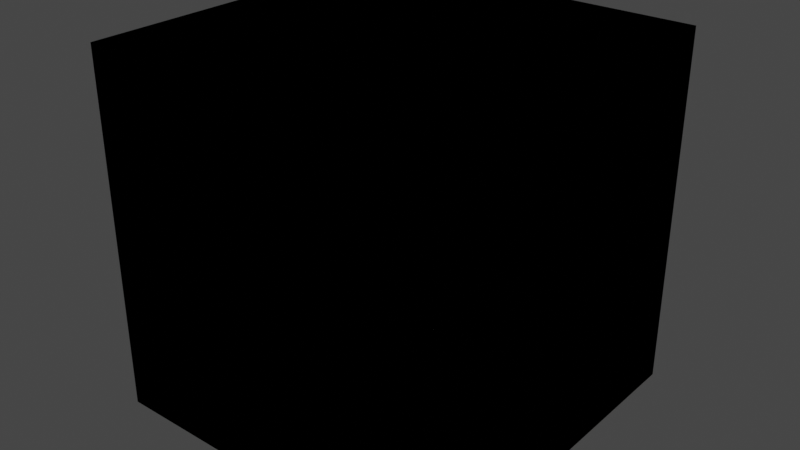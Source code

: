 # Source: light_level_reset.test.blend  (saved by Blender 2.80.75; exported with 4.5.12 LTS)
import bpy
from mathutils import Matrix  # noqa: F401  (used for matrix-valued properties, if any)

bpy.ops.wm.read_factory_settings(use_empty=True)
scene = bpy.context.scene
scene.name = 'Scene'

# ---- collections
col_01_ll1 = bpy.data.collections.new('01_ll1'); scene.collection.children.link(col_01_ll1)
col_02_no_ll_ll1 = bpy.data.collections.new('02_no_ll_ll1'); scene.collection.children.link(col_02_no_ll_ll1)
col_03_ll1_ll1 = bpy.data.collections.new('03_ll1_ll1'); scene.collection.children.link(col_03_ll1_ll1)
col_04_ll1_ll2 = bpy.data.collections.new('04_ll1_ll2'); scene.collection.children.link(col_04_ll1_ll2)
col_05_ll1_no_ll_ll2 = bpy.data.collections.new('05_ll1_no_ll_ll2'); scene.collection.children.link(col_05_ll1_no_ll_ll2)
col_06_ll1_no_ll = bpy.data.collections.new('06_ll1_no_ll'); scene.collection.children.link(col_06_ll1_no_ll)

# ---- materials (node trees are filled in below, after node groups)
mat_01_ll_on_1 = bpy.data.materials.new('01_LL_On_1')
mat_01_ll_on_1.alpha_threshold = 0.0
mat_01_ll_on_1.use_transparent_shadow = False
mat_01_ll_on_1.line_color = (0.0, 0.0, 0.0, 1.0)
mat_02_ll_off = bpy.data.materials.new('02_LL_Off')
mat_02_ll_off.use_transparent_shadow = False
mat_02_ll_on_1 = bpy.data.materials.new('02_LL_On_1')
mat_02_ll_on_1.alpha_threshold = 0.0
mat_02_ll_on_1.use_transparent_shadow = False
mat_02_ll_on_1.line_color = (0.0, 0.0, 0.0, 1.0)
mat_03_ll_on_1 = bpy.data.materials.new('03_LL_On_1')
mat_03_ll_on_1.alpha_threshold = 0.0
mat_03_ll_on_1.use_transparent_shadow = False
mat_03_ll_on_1.line_color = (0.0, 0.0, 0.0, 1.0)
mat_04_ll_on_1 = bpy.data.materials.new('04_LL_On_1')
mat_04_ll_on_1.alpha_threshold = 0.0
mat_04_ll_on_1.use_transparent_shadow = False
mat_04_ll_on_1.line_color = (0.0, 0.0, 0.0, 1.0)
mat_04_ll_on_2 = bpy.data.materials.new('04_LL_On_2')
mat_04_ll_on_2.alpha_threshold = 0.0
mat_04_ll_on_2.use_transparent_shadow = False
mat_04_ll_on_2.line_color = (0.0, 0.0, 0.0, 1.0)
mat_05_a_ll_on_1 = bpy.data.materials.new('05_A_LL_On_1')
mat_05_a_ll_on_1.use_transparent_shadow = False
mat_05_b_ll_off = bpy.data.materials.new('05_B_LL_Off')
mat_05_b_ll_off.use_transparent_shadow = False
mat_05_c_ll_on_2 = bpy.data.materials.new('05_C_LL_On_2')
mat_05_c_ll_on_2.use_transparent_shadow = False
mat_06_a_cube_ll_on_1 = bpy.data.materials.new('06_A_Cube_ll_On_1')
mat_06_a_cube_ll_on_1.use_transparent_shadow = False
mat_06_b_cube_ll_off = bpy.data.materials.new('06_B_Cube_ll_Off')
mat_06_b_cube_ll_off.use_transparent_shadow = False

# ---- material node trees
mat_01_ll_on_1.use_nodes = True; mat_01_ll_on_1.node_tree.nodes.clear()
_N = mat_01_ll_on_1.node_tree.nodes; _L = mat_01_ll_on_1.node_tree.links
n0 = _N.new('ShaderNodeOutputMaterial'); n0.name = 'Material Output'; n0.location = (300, 300)
n1 = _N.new('ShaderNodeBsdfPrincipled'); n1.name = 'Principled BSDF'; n1.location = (10, 300)
n1.distribution = 'GGX'
n1.subsurface_method = 'BURLEY'
n1.inputs[2].default_value = 0.4
n1.inputs[3].default_value = 1.45
n1.inputs[27].default_value = (0.0, 0.0, 0.0, 1.0)
n1.inputs[28].default_value = 1.0
_L.new(n1.outputs[0], n0.inputs[0])
n0.is_active_output = True
mat_02_ll_off.use_nodes = True; mat_02_ll_off.node_tree.nodes.clear()
_N = mat_02_ll_off.node_tree.nodes; _L = mat_02_ll_off.node_tree.links
n0 = _N.new('ShaderNodeOutputMaterial'); n0.name = 'Material Output'; n0.location = (300, 300)
n1 = _N.new('ShaderNodeBsdfPrincipled'); n1.name = 'Principled BSDF'; n1.location = (10, 300)
n1.distribution = 'GGX'
n1.subsurface_method = 'BURLEY'
n1.inputs[3].default_value = 1.45
n1.inputs[27].default_value = (0.0, 0.0, 0.0, 1.0)
n1.inputs[28].default_value = 1.0
_L.new(n1.outputs[0], n0.inputs[0])
n0.is_active_output = True
mat_02_ll_on_1.use_nodes = True; mat_02_ll_on_1.node_tree.nodes.clear()
_N = mat_02_ll_on_1.node_tree.nodes; _L = mat_02_ll_on_1.node_tree.links
n0 = _N.new('ShaderNodeOutputMaterial'); n0.name = 'Material Output'; n0.location = (300, 300)
n1 = _N.new('ShaderNodeBsdfPrincipled'); n1.name = 'Principled BSDF'; n1.location = (10, 300)
n1.distribution = 'GGX'
n1.subsurface_method = 'BURLEY'
n1.inputs[2].default_value = 0.4
n1.inputs[3].default_value = 1.45
n1.inputs[27].default_value = (0.0, 0.0, 0.0, 1.0)
n1.inputs[28].default_value = 1.0
_L.new(n1.outputs[0], n0.inputs[0])
n0.is_active_output = True
mat_03_ll_on_1.use_nodes = True; mat_03_ll_on_1.node_tree.nodes.clear()
_N = mat_03_ll_on_1.node_tree.nodes; _L = mat_03_ll_on_1.node_tree.links
n0 = _N.new('ShaderNodeOutputMaterial'); n0.name = 'Material Output'; n0.location = (300, 300)
n1 = _N.new('ShaderNodeBsdfPrincipled'); n1.name = 'Principled BSDF'; n1.location = (10, 300)
n1.distribution = 'GGX'
n1.subsurface_method = 'BURLEY'
n1.inputs[2].default_value = 0.4
n1.inputs[3].default_value = 1.45
n1.inputs[27].default_value = (0.0, 0.0, 0.0, 1.0)
n1.inputs[28].default_value = 1.0
_L.new(n1.outputs[0], n0.inputs[0])
n0.is_active_output = True
mat_04_ll_on_1.use_nodes = True; mat_04_ll_on_1.node_tree.nodes.clear()
_N = mat_04_ll_on_1.node_tree.nodes; _L = mat_04_ll_on_1.node_tree.links
n0 = _N.new('ShaderNodeOutputMaterial'); n0.name = 'Material Output'; n0.location = (300, 300)
n1 = _N.new('ShaderNodeBsdfPrincipled'); n1.name = 'Principled BSDF'; n1.location = (10, 300)
n1.distribution = 'GGX'
n1.subsurface_method = 'BURLEY'
n1.inputs[2].default_value = 0.4
n1.inputs[3].default_value = 1.45
n1.inputs[27].default_value = (0.0, 0.0, 0.0, 1.0)
n1.inputs[28].default_value = 1.0
_L.new(n1.outputs[0], n0.inputs[0])
n0.is_active_output = True
mat_04_ll_on_2.use_nodes = True; mat_04_ll_on_2.node_tree.nodes.clear()
_N = mat_04_ll_on_2.node_tree.nodes; _L = mat_04_ll_on_2.node_tree.links
n0 = _N.new('ShaderNodeOutputMaterial'); n0.name = 'Material Output'; n0.location = (300, 300)
n1 = _N.new('ShaderNodeBsdfPrincipled'); n1.name = 'Principled BSDF'; n1.location = (10, 300)
n1.distribution = 'GGX'
n1.subsurface_method = 'BURLEY'
n1.inputs[2].default_value = 0.4
n1.inputs[3].default_value = 1.45
n1.inputs[27].default_value = (0.0, 0.0, 0.0, 1.0)
n1.inputs[28].default_value = 1.0
_L.new(n1.outputs[0], n0.inputs[0])
n0.is_active_output = True
mat_05_a_ll_on_1.use_nodes = True; mat_05_a_ll_on_1.node_tree.nodes.clear()
_N = mat_05_a_ll_on_1.node_tree.nodes; _L = mat_05_a_ll_on_1.node_tree.links
n0 = _N.new('ShaderNodeOutputMaterial'); n0.name = 'Material Output'; n0.location = (300, 300)
n1 = _N.new('ShaderNodeBsdfPrincipled'); n1.name = 'Principled BSDF'; n1.location = (10, 300)
n1.distribution = 'GGX'
n1.subsurface_method = 'BURLEY'
n1.inputs[3].default_value = 1.45
n1.inputs[27].default_value = (0.0, 0.0, 0.0, 1.0)
n1.inputs[28].default_value = 1.0
_L.new(n1.outputs[0], n0.inputs[0])
n0.is_active_output = True
mat_05_b_ll_off.use_nodes = True; mat_05_b_ll_off.node_tree.nodes.clear()
_N = mat_05_b_ll_off.node_tree.nodes; _L = mat_05_b_ll_off.node_tree.links
n0 = _N.new('ShaderNodeOutputMaterial'); n0.name = 'Material Output'; n0.location = (300, 300)
n1 = _N.new('ShaderNodeBsdfPrincipled'); n1.name = 'Principled BSDF'; n1.location = (10, 300)
n1.distribution = 'GGX'
n1.subsurface_method = 'BURLEY'
n1.inputs[3].default_value = 1.45
n1.inputs[27].default_value = (0.0, 0.0, 0.0, 1.0)
n1.inputs[28].default_value = 1.0
_L.new(n1.outputs[0], n0.inputs[0])
n0.is_active_output = True
mat_05_c_ll_on_2.use_nodes = True; mat_05_c_ll_on_2.node_tree.nodes.clear()
_N = mat_05_c_ll_on_2.node_tree.nodes; _L = mat_05_c_ll_on_2.node_tree.links
n0 = _N.new('ShaderNodeOutputMaterial'); n0.name = 'Material Output'; n0.location = (300, 300)
n1 = _N.new('ShaderNodeBsdfPrincipled'); n1.name = 'Principled BSDF'; n1.location = (10, 300)
n1.distribution = 'GGX'
n1.subsurface_method = 'BURLEY'
n1.inputs[3].default_value = 1.45
n1.inputs[27].default_value = (0.0, 0.0, 0.0, 1.0)
n1.inputs[28].default_value = 1.0
_L.new(n1.outputs[0], n0.inputs[0])
n0.is_active_output = True
mat_06_a_cube_ll_on_1.use_nodes = True; mat_06_a_cube_ll_on_1.node_tree.nodes.clear()
_N = mat_06_a_cube_ll_on_1.node_tree.nodes; _L = mat_06_a_cube_ll_on_1.node_tree.links
n0 = _N.new('ShaderNodeOutputMaterial'); n0.name = 'Material Output'; n0.location = (300, 300)
n1 = _N.new('ShaderNodeBsdfPrincipled'); n1.name = 'Principled BSDF'; n1.location = (10, 300)
n1.distribution = 'GGX'
n1.subsurface_method = 'BURLEY'
n1.inputs[3].default_value = 1.45
n1.inputs[27].default_value = (0.0, 0.0, 0.0, 1.0)
n1.inputs[28].default_value = 1.0
_L.new(n1.outputs[0], n0.inputs[0])
n0.is_active_output = True
mat_06_b_cube_ll_off.use_nodes = True; mat_06_b_cube_ll_off.node_tree.nodes.clear()
_N = mat_06_b_cube_ll_off.node_tree.nodes; _L = mat_06_b_cube_ll_off.node_tree.links
n0 = _N.new('ShaderNodeOutputMaterial'); n0.name = 'Material Output'; n0.location = (300, 300)
n1 = _N.new('ShaderNodeBsdfPrincipled'); n1.name = 'Principled BSDF'; n1.location = (10, 300)
n1.distribution = 'GGX'
n1.subsurface_method = 'BURLEY'
n1.inputs[3].default_value = 1.45
n1.inputs[27].default_value = (0.0, 0.0, 0.0, 1.0)
n1.inputs[28].default_value = 1.0
_L.new(n1.outputs[0], n0.inputs[0])
n0.is_active_output = True

# ---- world
world_world = bpy.data.worlds.new('World'); scene.world = world_world
world_world.use_nodes = True; world_world.node_tree.nodes.clear()
_N = world_world.node_tree.nodes; _L = world_world.node_tree.links
n0 = _N.new('ShaderNodeOutputWorld'); n0.name = 'World Output'; n0.location = (300, 300)
n1 = _N.new('ShaderNodeBackground'); n1.name = 'Background'; n1.location = (10, 300)
n1.inputs[0].default_value = (0.05088, 0.05088, 0.05088, 1.0)
_L.new(n1.outputs[0], n0.inputs[0])
n0.is_active_output = True
world_world.color = (0.05088, 0.05088, 0.05088)
world_world.use_sun_shadow = False
world_world.sun_shadow_jitter_overblur = 0.0

# ---- meshes
me_cube = bpy.data.meshes.new('Cube')
me_cube.from_pydata([(1.0, 1.0, 1.0), (1.0, 1.0, -1.0), (1.0, -1.0, 1.0), (1.0, -1.0, -1.0), (-1.0, 1.0, 1.0), (-1.0, 1.0, -1.0), (-1.0, -1.0, 1.0), (-1.0, -1.0, -1.0)], [], [(0, 4, 6, 2), (3, 2, 6, 7), (7, 6, 4, 5), (5, 1, 3, 7), (1, 0, 2, 3), (5, 4, 0, 1)])
_uv = me_cube.uv_layers.new(name='UVMap')
_uv.uv.foreach_set('vector', [0.375, 0.0, 0.625, 0.0, 0.625, 0.25, 0.375, 0.25, 0.375, 0.25, 0.625, 0.25, 0.625, 0.5, 0.375, 0.5, 0.375, 0.5, 0.625, 0.5, 0.625, 0.75, 0.375, 0.75, 0.375, 0.75, 0.625, 0.75, 0.625, 1.0, 0.375, 1.0, 0.125, 0.5, 0.375, 0.5, 0.375, 0.75, 0.125, 0.75, 0.625, 0.5, 0.875, 0.5, 0.875, 0.75, 0.625, 0.75])
me_cube.materials.append(mat_01_ll_on_1)
me_cube.use_remesh_preserve_volume = False
me_cube.use_remesh_preserve_attributes = False
me_cube.use_mirror_vertex_groups = False
me_cube.update()
me_cube_004 = bpy.data.meshes.new('Cube.004')
me_cube_004.from_pydata([(-1.0, -1.0, -1.0), (-1.0, -1.0, 1.0), (-1.0, 1.0, -1.0), (-1.0, 1.0, 1.0), (1.0, -1.0, -1.0), (1.0, -1.0, 1.0), (1.0, 1.0, -1.0), (1.0, 1.0, 1.0)], [], [(0, 1, 3, 2), (2, 3, 7, 6), (6, 7, 5, 4), (4, 5, 1, 0), (2, 6, 4, 0), (7, 3, 1, 5)])
_uv = me_cube_004.uv_layers.new(name='UVMap')
_uv.uv.foreach_set('vector', [0.375, 0.0, 0.625, 0.0, 0.625, 0.25, 0.375, 0.25, 0.375, 0.25, 0.625, 0.25, 0.625, 0.5, 0.375, 0.5, 0.375, 0.5, 0.625, 0.5, 0.625, 0.75, 0.375, 0.75, 0.375, 0.75, 0.625, 0.75, 0.625, 1.0, 0.375, 1.0, 0.125, 0.5, 0.375, 0.5, 0.375, 0.75, 0.125, 0.75, 0.625, 0.5, 0.875, 0.5, 0.875, 0.75, 0.625, 0.75])
me_cube_004.materials.append(mat_02_ll_off)
me_cube_004.use_remesh_preserve_volume = False
me_cube_004.use_remesh_preserve_attributes = False
me_cube_004.use_mirror_vertex_groups = False
me_cube_004.update()
me_cube_005 = bpy.data.meshes.new('Cube.005')
me_cube_005.from_pydata([(-1.0, -1.0, -1.0), (-1.0, -1.0, 1.0), (-1.0, 1.0, -1.0), (-1.0, 1.0, 1.0), (1.0, -1.0, -1.0), (1.0, -1.0, 1.0), (1.0, 1.0, -1.0), (1.0, 1.0, 1.0)], [], [(0, 1, 3, 2), (2, 3, 7, 6), (6, 7, 5, 4), (4, 5, 1, 0), (2, 6, 4, 0), (7, 3, 1, 5)])
_uv = me_cube_005.uv_layers.new(name='UVMap')
_uv.uv.foreach_set('vector', [0.375, 0.0, 0.625, 0.0, 0.625, 0.25, 0.375, 0.25, 0.375, 0.25, 0.625, 0.25, 0.625, 0.5, 0.375, 0.5, 0.375, 0.5, 0.625, 0.5, 0.625, 0.75, 0.375, 0.75, 0.375, 0.75, 0.625, 0.75, 0.625, 1.0, 0.375, 1.0, 0.125, 0.5, 0.375, 0.5, 0.375, 0.75, 0.125, 0.75, 0.625, 0.5, 0.875, 0.5, 0.875, 0.75, 0.625, 0.75])
me_cube_005.materials.append(mat_02_ll_on_1)
me_cube_005.use_remesh_preserve_volume = False
me_cube_005.use_remesh_preserve_attributes = False
me_cube_005.use_mirror_vertex_groups = False
me_cube_005.update()
me_cube_002 = bpy.data.meshes.new('Cube.002')
me_cube_002.from_pydata([(1.0, 1.0, 1.0), (1.0, 1.0, -1.0), (1.0, -1.0, 1.0), (1.0, -1.0, -1.0), (-1.0, 1.0, 1.0), (-1.0, 1.0, -1.0), (-1.0, -1.0, 1.0), (-1.0, -1.0, -1.0)], [], [(0, 4, 6, 2), (3, 2, 6, 7), (7, 6, 4, 5), (5, 1, 3, 7), (1, 0, 2, 3), (5, 4, 0, 1)])
_uv = me_cube_002.uv_layers.new(name='UVMap')
_uv.uv.foreach_set('vector', [0.375, 0.0, 0.625, 0.0, 0.625, 0.25, 0.375, 0.25, 0.375, 0.25, 0.625, 0.25, 0.625, 0.5, 0.375, 0.5, 0.375, 0.5, 0.625, 0.5, 0.625, 0.75, 0.375, 0.75, 0.375, 0.75, 0.625, 0.75, 0.625, 1.0, 0.375, 1.0, 0.125, 0.5, 0.375, 0.5, 0.375, 0.75, 0.125, 0.75, 0.625, 0.5, 0.875, 0.5, 0.875, 0.75, 0.625, 0.75])
me_cube_002.materials.append(mat_03_ll_on_1)
me_cube_002.use_remesh_preserve_volume = False
me_cube_002.use_remesh_preserve_attributes = False
me_cube_002.use_mirror_vertex_groups = False
me_cube_002.update()
me_cube_006 = bpy.data.meshes.new('Cube.006')
me_cube_006.from_pydata([(1.0, 1.0, 1.0), (1.0, 1.0, -1.0), (1.0, -1.0, 1.0), (1.0, -1.0, -1.0), (-1.0, 1.0, 1.0), (-1.0, 1.0, -1.0), (-1.0, -1.0, 1.0), (-1.0, -1.0, -1.0)], [], [(0, 4, 6, 2), (3, 2, 6, 7), (7, 6, 4, 5), (5, 1, 3, 7), (1, 0, 2, 3), (5, 4, 0, 1)])
_uv = me_cube_006.uv_layers.new(name='UVMap')
_uv.uv.foreach_set('vector', [0.375, 0.0, 0.625, 0.0, 0.625, 0.25, 0.375, 0.25, 0.375, 0.25, 0.625, 0.25, 0.625, 0.5, 0.375, 0.5, 0.375, 0.5, 0.625, 0.5, 0.625, 0.75, 0.375, 0.75, 0.375, 0.75, 0.625, 0.75, 0.625, 1.0, 0.375, 1.0, 0.125, 0.5, 0.375, 0.5, 0.375, 0.75, 0.125, 0.75, 0.625, 0.5, 0.875, 0.5, 0.875, 0.75, 0.625, 0.75])
me_cube_006.materials.append(mat_03_ll_on_1)
me_cube_006.use_remesh_preserve_volume = False
me_cube_006.use_remesh_preserve_attributes = False
me_cube_006.use_mirror_vertex_groups = False
me_cube_006.update()
me_cube_007 = bpy.data.meshes.new('Cube.007')
me_cube_007.from_pydata([(-1.0, -1.0, -1.0), (-1.0, -1.0, 1.0), (-1.0, 1.0, -1.0), (-1.0, 1.0, 1.0), (1.0, -1.0, -1.0), (1.0, -1.0, 1.0), (1.0, 1.0, -1.0), (1.0, 1.0, 1.0)], [], [(0, 1, 3, 2), (2, 3, 7, 6), (6, 7, 5, 4), (4, 5, 1, 0), (2, 6, 4, 0), (7, 3, 1, 5)])
_uv = me_cube_007.uv_layers.new(name='UVMap')
_uv.uv.foreach_set('vector', [0.375, 0.0, 0.625, 0.0, 0.625, 0.25, 0.375, 0.25, 0.375, 0.25, 0.625, 0.25, 0.625, 0.5, 0.375, 0.5, 0.375, 0.5, 0.625, 0.5, 0.625, 0.75, 0.375, 0.75, 0.375, 0.75, 0.625, 0.75, 0.625, 1.0, 0.375, 1.0, 0.125, 0.5, 0.375, 0.5, 0.375, 0.75, 0.125, 0.75, 0.625, 0.5, 0.875, 0.5, 0.875, 0.75, 0.625, 0.75])
me_cube_007.materials.append(mat_04_ll_on_1)
me_cube_007.use_remesh_preserve_volume = False
me_cube_007.use_remesh_preserve_attributes = False
me_cube_007.use_mirror_vertex_groups = False
me_cube_007.update()
me_cube_008 = bpy.data.meshes.new('Cube.008')
me_cube_008.from_pydata([(-1.0, -1.0, -1.0), (-1.0, -1.0, 1.0), (-1.0, 1.0, -1.0), (-1.0, 1.0, 1.0), (1.0, -1.0, -1.0), (1.0, -1.0, 1.0), (1.0, 1.0, -1.0), (1.0, 1.0, 1.0)], [], [(0, 1, 3, 2), (2, 3, 7, 6), (6, 7, 5, 4), (4, 5, 1, 0), (2, 6, 4, 0), (7, 3, 1, 5)])
_uv = me_cube_008.uv_layers.new(name='UVMap')
_uv.uv.foreach_set('vector', [0.375, 0.0, 0.625, 0.0, 0.625, 0.25, 0.375, 0.25, 0.375, 0.25, 0.625, 0.25, 0.625, 0.5, 0.375, 0.5, 0.375, 0.5, 0.625, 0.5, 0.625, 0.75, 0.375, 0.75, 0.375, 0.75, 0.625, 0.75, 0.625, 1.0, 0.375, 1.0, 0.125, 0.5, 0.375, 0.5, 0.375, 0.75, 0.125, 0.75, 0.625, 0.5, 0.875, 0.5, 0.875, 0.75, 0.625, 0.75])
me_cube_008.materials.append(mat_04_ll_on_2)
me_cube_008.use_remesh_preserve_volume = False
me_cube_008.use_remesh_preserve_attributes = False
me_cube_008.use_mirror_vertex_groups = False
me_cube_008.update()
me_cube_009 = bpy.data.meshes.new('Cube.009')
me_cube_009.from_pydata([(-1.0, -1.0, -1.0), (-1.0, -1.0, 1.0), (-1.0, 1.0, -1.0), (-1.0, 1.0, 1.0), (1.0, -1.0, -1.0), (1.0, -1.0, 1.0), (1.0, 1.0, -1.0), (1.0, 1.0, 1.0)], [], [(0, 1, 3, 2), (2, 3, 7, 6), (6, 7, 5, 4), (4, 5, 1, 0), (2, 6, 4, 0), (7, 3, 1, 5)])
_uv = me_cube_009.uv_layers.new(name='UVMap')
_uv.uv.foreach_set('vector', [0.375, 0.0, 0.625, 0.0, 0.625, 0.25, 0.375, 0.25, 0.375, 0.25, 0.625, 0.25, 0.625, 0.5, 0.375, 0.5, 0.375, 0.5, 0.625, 0.5, 0.625, 0.75, 0.375, 0.75, 0.375, 0.75, 0.625, 0.75, 0.625, 1.0, 0.375, 1.0, 0.125, 0.5, 0.375, 0.5, 0.375, 0.75, 0.125, 0.75, 0.625, 0.5, 0.875, 0.5, 0.875, 0.75, 0.625, 0.75])
me_cube_009.materials.append(mat_05_a_ll_on_1)
me_cube_009.use_remesh_preserve_volume = False
me_cube_009.use_remesh_preserve_attributes = False
me_cube_009.use_mirror_vertex_groups = False
me_cube_009.update()
me_cube_010 = bpy.data.meshes.new('Cube.010')
me_cube_010.from_pydata([(-1.0, -1.0, -1.0), (-1.0, -1.0, 1.0), (-1.0, 1.0, -1.0), (-1.0, 1.0, 1.0), (1.0, -1.0, -1.0), (1.0, -1.0, 1.0), (1.0, 1.0, -1.0), (1.0, 1.0, 1.0)], [], [(0, 1, 3, 2), (2, 3, 7, 6), (6, 7, 5, 4), (4, 5, 1, 0), (2, 6, 4, 0), (7, 3, 1, 5)])
_uv = me_cube_010.uv_layers.new(name='UVMap')
_uv.uv.foreach_set('vector', [0.375, 0.0, 0.625, 0.0, 0.625, 0.25, 0.375, 0.25, 0.375, 0.25, 0.625, 0.25, 0.625, 0.5, 0.375, 0.5, 0.375, 0.5, 0.625, 0.5, 0.625, 0.75, 0.375, 0.75, 0.375, 0.75, 0.625, 0.75, 0.625, 1.0, 0.375, 1.0, 0.125, 0.5, 0.375, 0.5, 0.375, 0.75, 0.125, 0.75, 0.625, 0.5, 0.875, 0.5, 0.875, 0.75, 0.625, 0.75])
me_cube_010.materials.append(mat_05_b_ll_off)
me_cube_010.use_remesh_preserve_volume = False
me_cube_010.use_remesh_preserve_attributes = False
me_cube_010.use_mirror_vertex_groups = False
me_cube_010.update()
me_cube_011 = bpy.data.meshes.new('Cube.011')
me_cube_011.from_pydata([(-1.0, -1.0, -1.0), (-1.0, -1.0, 1.0), (-1.0, 1.0, -1.0), (-1.0, 1.0, 1.0), (1.0, -1.0, -1.0), (1.0, -1.0, 1.0), (1.0, 1.0, -1.0), (1.0, 1.0, 1.0)], [], [(0, 1, 3, 2), (2, 3, 7, 6), (6, 7, 5, 4), (4, 5, 1, 0), (2, 6, 4, 0), (7, 3, 1, 5)])
_uv = me_cube_011.uv_layers.new(name='UVMap')
_uv.uv.foreach_set('vector', [0.375, 0.0, 0.625, 0.0, 0.625, 0.25, 0.375, 0.25, 0.375, 0.25, 0.625, 0.25, 0.625, 0.5, 0.375, 0.5, 0.375, 0.5, 0.625, 0.5, 0.625, 0.75, 0.375, 0.75, 0.375, 0.75, 0.625, 0.75, 0.625, 1.0, 0.375, 1.0, 0.125, 0.5, 0.375, 0.5, 0.375, 0.75, 0.125, 0.75, 0.625, 0.5, 0.875, 0.5, 0.875, 0.75, 0.625, 0.75])
me_cube_011.materials.append(mat_05_c_ll_on_2)
me_cube_011.use_remesh_preserve_volume = False
me_cube_011.use_remesh_preserve_attributes = False
me_cube_011.use_mirror_vertex_groups = False
me_cube_011.update()
me_cube_012 = bpy.data.meshes.new('Cube.012')
me_cube_012.from_pydata([(-1.0, -1.0, -1.0), (-1.0, -1.0, 1.0), (-1.0, 1.0, -1.0), (-1.0, 1.0, 1.0), (1.0, -1.0, -1.0), (1.0, -1.0, 1.0), (1.0, 1.0, -1.0), (1.0, 1.0, 1.0)], [], [(0, 1, 3, 2), (2, 3, 7, 6), (6, 7, 5, 4), (4, 5, 1, 0), (2, 6, 4, 0), (7, 3, 1, 5)])
_uv = me_cube_012.uv_layers.new(name='UVMap')
_uv.uv.foreach_set('vector', [0.375, 0.0, 0.625, 0.0, 0.625, 0.25, 0.375, 0.25, 0.375, 0.25, 0.625, 0.25, 0.625, 0.5, 0.375, 0.5, 0.375, 0.5, 0.625, 0.5, 0.625, 0.75, 0.375, 0.75, 0.375, 0.75, 0.625, 0.75, 0.625, 1.0, 0.375, 1.0, 0.125, 0.5, 0.375, 0.5, 0.375, 0.75, 0.125, 0.75, 0.625, 0.5, 0.875, 0.5, 0.875, 0.75, 0.625, 0.75])
me_cube_012.materials.append(mat_06_a_cube_ll_on_1)
me_cube_012.use_remesh_preserve_volume = False
me_cube_012.use_remesh_preserve_attributes = False
me_cube_012.use_mirror_vertex_groups = False
me_cube_012.update()
me_cube_013 = bpy.data.meshes.new('Cube.013')
me_cube_013.from_pydata([(-1.0, -1.0, -1.0), (-1.0, -1.0, 1.0), (-1.0, 1.0, -1.0), (-1.0, 1.0, 1.0), (1.0, -1.0, -1.0), (1.0, -1.0, 1.0), (1.0, 1.0, -1.0), (1.0, 1.0, 1.0)], [], [(0, 1, 3, 2), (2, 3, 7, 6), (6, 7, 5, 4), (4, 5, 1, 0), (2, 6, 4, 0), (7, 3, 1, 5)])
_uv = me_cube_013.uv_layers.new(name='UVMap')
_uv.uv.foreach_set('vector', [0.375, 0.0, 0.625, 0.0, 0.625, 0.25, 0.375, 0.25, 0.375, 0.25, 0.625, 0.25, 0.625, 0.5, 0.375, 0.5, 0.375, 0.5, 0.625, 0.5, 0.625, 0.75, 0.375, 0.75, 0.375, 0.75, 0.625, 0.75, 0.625, 1.0, 0.375, 1.0, 0.125, 0.5, 0.375, 0.5, 0.375, 0.75, 0.125, 0.75, 0.625, 0.5, 0.875, 0.5, 0.875, 0.75, 0.625, 0.75])
me_cube_013.materials.append(mat_06_b_cube_ll_off)
me_cube_013.use_remesh_preserve_volume = False
me_cube_013.use_remesh_preserve_attributes = False
me_cube_013.use_mirror_vertex_groups = False
me_cube_013.update()

# ---- objects
ob_01_cube_ll_on_1 = bpy.data.objects.new('01_Cube_ll_On_1', me_cube)
ob_02_a_cube_ll_off = bpy.data.objects.new('02_A_Cube_ll_Off', me_cube_004)
ob_02_b_cube_ii_on_1 = bpy.data.objects.new('02_B_Cube_II_On_1', me_cube_005)
ob_03_b_cube_ll_on_1 = bpy.data.objects.new('03_B_Cube_ll_On_1', me_cube_002)
ob_03_a_cube_ll_on_1 = bpy.data.objects.new('03_A_Cube_ll_On_1', me_cube_006)
ob_04_a_cube_ll_on_1 = bpy.data.objects.new('04_A_Cube_ll_On_1', me_cube_007)
ob_04_b_cube_ll_on_2 = bpy.data.objects.new('04_B_Cube_ll_On_2', me_cube_008)
ob_05_a_cube_ll_on_1 = bpy.data.objects.new('05_A_Cube_ll_On_1', me_cube_009)
ob_05_b_cube_ll_off = bpy.data.objects.new('05_B_Cube_ll_Off', me_cube_010)
ob_05_c_cube_ll_on_2 = bpy.data.objects.new('05_C_Cube_ll_On_2', me_cube_011)
ob_06_a_cube_ll_on_1 = bpy.data.objects.new('06_A_Cube_ll_On_1', me_cube_012)
ob_06_b_cube_ii_off = bpy.data.objects.new('06_B_Cube_II_Off', me_cube_013)

# ---- transforms, parenting, visibility, modifiers, constraints
ob_01_cube_ll_on_1.location = (0.0, 0.0, 0.0)
ob_01_cube_ll_on_1.lock_rotations_4d = False
ob_01_cube_ll_on_1.empty_display_type = 'ARROWS'
ob_01_cube_ll_on_1.lineart.crease_threshold = 0.0
ob_02_a_cube_ll_off.location = (0.0, 0.0, 0.0)
ob_02_a_cube_ll_off.lineart.crease_threshold = 0.0
ob_02_b_cube_ii_on_1.location = (0.0, 0.0, 0.0)
ob_02_b_cube_ii_on_1.lineart.crease_threshold = 0.0
ob_03_b_cube_ll_on_1.location = (0.0, 0.0, 0.0)
ob_03_b_cube_ll_on_1.lock_rotations_4d = False
ob_03_b_cube_ll_on_1.empty_display_type = 'ARROWS'
ob_03_b_cube_ll_on_1.lineart.crease_threshold = 0.0
ob_03_a_cube_ll_on_1.location = (0.0, 0.0, 0.0)
ob_03_a_cube_ll_on_1.lock_rotations_4d = False
ob_03_a_cube_ll_on_1.empty_display_type = 'ARROWS'
ob_03_a_cube_ll_on_1.lineart.crease_threshold = 0.0
ob_04_a_cube_ll_on_1.location = (0.0, 0.0, 0.0)
ob_04_a_cube_ll_on_1.lineart.crease_threshold = 0.0
ob_04_b_cube_ll_on_2.location = (0.0, 0.0, 0.0)
ob_04_b_cube_ll_on_2.lineart.crease_threshold = 0.0
ob_05_a_cube_ll_on_1.location = (0.0, 0.0, 0.0)
ob_05_a_cube_ll_on_1.lineart.crease_threshold = 0.0
ob_05_b_cube_ll_off.location = (0.0, 0.0, 0.0)
ob_05_b_cube_ll_off.lineart.crease_threshold = 0.0
ob_05_c_cube_ll_on_2.location = (0.0, 0.0, 0.0)
ob_05_c_cube_ll_on_2.lineart.crease_threshold = 0.0
ob_06_a_cube_ll_on_1.location = (0.0, 0.0, 0.0)
ob_06_a_cube_ll_on_1.lineart.crease_threshold = 0.0
ob_06_b_cube_ii_off.location = (0.0, 0.0, 0.0)
ob_06_b_cube_ii_off.lineart.crease_threshold = 0.0

# ---- collection membership
col_01_ll1.objects.link(ob_01_cube_ll_on_1)
col_02_no_ll_ll1.objects.link(ob_02_a_cube_ll_off)
col_02_no_ll_ll1.objects.link(ob_02_b_cube_ii_on_1)
col_03_ll1_ll1.objects.link(ob_03_b_cube_ll_on_1)
col_03_ll1_ll1.objects.link(ob_03_a_cube_ll_on_1)
col_04_ll1_ll2.objects.link(ob_04_a_cube_ll_on_1)
col_04_ll1_ll2.objects.link(ob_04_b_cube_ll_on_2)
col_05_ll1_no_ll_ll2.objects.link(ob_05_a_cube_ll_on_1)
col_05_ll1_no_ll_ll2.objects.link(ob_05_b_cube_ll_off)
col_05_ll1_no_ll_ll2.objects.link(ob_05_c_cube_ll_on_2)
col_06_ll1_no_ll.objects.link(ob_06_a_cube_ll_on_1)
col_06_ll1_no_ll.objects.link(ob_06_b_cube_ii_off)

# ---- scene / render settings (as saved in the file)
scene.frame_start = 1; scene.frame_end = 250; scene.frame_set(1)
scene.render.engine = 'BLENDER_EEVEE_NEXT'
scene.cycles.use_denoising = False
scene.cycles.samples = 128
scene.cycles.sampling_pattern = 'TABULATED_SOBOL'
scene.cycles.use_adaptive_sampling = False
scene.cycles.use_light_tree = False
scene.view_settings.view_transform = 'Filmic'
bpy.context.view_layer.update()

# ---- added for rendering (the .blend has no active camera and no usable light): camera, sun
cam_auto = bpy.data.cameras.new('AutoCamera')
cam_auto.lens = 50.0
cam_auto.sensor_width = 36.0
cam_auto.clip_end = 1000.0
ob_auto_camera = bpy.data.objects.new('AutoCamera', cam_auto)
scene.collection.objects.link(ob_auto_camera)
ob_auto_camera.location = (3.20507, -3.84609, 2.56406)
ob_auto_camera.rotation_euler = (1.09748, -7.21219e-08, 0.694738)
scene.camera = ob_auto_camera
light_auto_sun = bpy.data.lights.new('AutoSun', 'SUN')
light_auto_sun.energy = 3.0
light_auto_sun.angle = 0.0523599
ob_auto_sun = bpy.data.objects.new('AutoSun', light_auto_sun)
scene.collection.objects.link(ob_auto_sun)
ob_auto_sun.rotation_euler = (0.872665, 0.174533, 0.523599)
bpy.context.view_layer.update()
